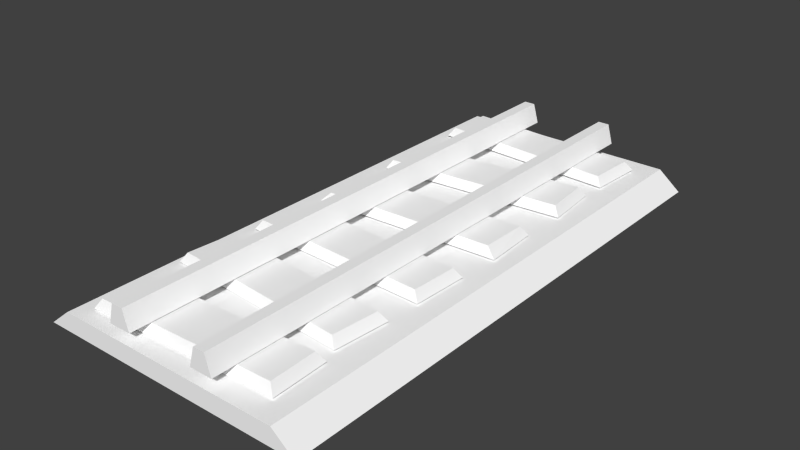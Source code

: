 # Source: rail_flat_straight.blend  (saved by Blender 2.72.0; exported with 4.5.12 LTS)
import bpy
from mathutils import Matrix  # noqa: F401  (used for matrix-valued properties, if any)

bpy.ops.wm.read_factory_settings(use_empty=True)
scene = bpy.context.scene
scene.name = 'Scene'

# ---- collections
col_collection_1 = bpy.data.collections.new('Collection 1'); scene.collection.children.link(col_collection_1)

# ---- materials (node trees are filled in below, after node groups)
mat_rail_set = bpy.data.materials.new('rail_set')
mat_rail_set.alpha_threshold = 0.0
mat_rail_set.use_transparent_shadow = False
mat_rail_set.diffuse_color = (1.0, 1.0, 1.0, 1.0)
mat_rail_set.specular_color = (0.0, 0.0, 0.0)
mat_rail_set.roughness = 0.5

# ---- material node trees

# ---- world
world_world = bpy.data.worlds.new('World'); scene.world = world_world
world_world.color = (0.05088, 0.05088, 0.05088)
world_world.use_sun_shadow = False
world_world.sun_shadow_jitter_overblur = 0.0
world_world.cycles.sampling_method = 'MANUAL'
world_world.cycles.sample_map_resolution = 256

# ---- meshes
me_untitled = bpy.data.meshes.new('Untitled')
me_untitled.from_pydata([(-2.98e-06, 0.0, 2.235e-06), (-1.788e-05, 1.192e-05, 200.0), (8.263, 6.699, 3.725e-06), (8.263, 6.699, 200.0), (91.74, 6.699, 1.714e-05), (91.74, 6.699, 200.0), (100.0, 0.0, 1.863e-05), (100.0, 1.192e-05, 200.0), (31.25, 18.61, 5.96e-06), (35.42, 18.61, 5.96e-06), (37.5, 11.39, 5.96e-06), (29.17, 11.39, 5.96e-06), (31.25, 18.61, 200.0), (35.42, 18.61, 200.0), (37.5, 11.39, 200.0), (29.17, 11.39, 200.0), (62.5, 11.39, 5.96e-06), (62.5, 11.39, 200.0), (64.58, 18.61, 200.0), (64.58, 18.61, 5.96e-06), (68.75, 18.61, 200.0), (68.75, 18.61, 5.96e-06), (70.83, 11.39, 200.0), (70.83, 11.39, 5.96e-06), (17.51, 10.79, 189.5), (84.02, 10.79, 193.2), (84.97, 10.79, 176.0), (18.46, 10.79, 172.2), (14.97, 7.585, 191.3), (85.91, 7.585, 195.1), (87.06, 7.585, 174.2), (16.13, 7.585, 170.4), (18.87, 10.79, 159.7), (85.21, 10.79, 153.7), (83.63, 10.79, 136.5), (17.28, 10.79, 142.5), (16.6, 7.585, 161.5), (87.36, 7.585, 155.5), (85.44, 7.585, 134.7), (14.67, 7.585, 140.7), (17.65, 10.79, 122.0), (84.18, 10.79, 118.7), (82.04, 10.79, 101.5), (17.99, 10.79, 104.7), (15.3, 7.585, 123.9), (86.26, 7.585, 120.5), (85.17, 7.585, 99.6), (14.21, 7.585, 103.0), (17.6, 10.79, 86.11), (84.16, 10.79, 89.04), (84.89, 10.79, 71.8), (18.33, 10.79, 68.88), (15.09, 7.585, 87.95), (86.06, 7.585, 90.86), (86.95, 7.585, 69.96), (15.97, 7.585, 67.05), (18.86, 10.79, 52.76), (85.23, 10.79, 58.52), (86.7, 10.79, 41.33), (20.33, 10.79, 35.57), (16.27, 7.585, 54.59), (87.06, 7.585, 60.34), (88.84, 7.585, 39.5), (18.05, 7.585, 33.75), (18.26, 10.79, 26.78), (84.84, 10.79, 24.55), (84.24, 10.79, 7.311), (17.66, 10.79, 9.542), (15.89, 7.585, 28.61), (86.89, 7.585, 26.38), (86.16, 7.585, 5.481), (15.15, 7.585, 7.71)], [], [(0, 1, 3), (3, 2, 0), (2, 3, 5), (5, 4, 2), (6, 4, 5), (5, 7, 6), (0, 2, 4), (4, 6, 0), (3, 1, 7), (7, 5, 3), (12, 8, 11), (11, 15, 12), (8, 12, 13), (13, 9, 8), (14, 10, 9), (9, 13, 14), (10, 14, 15), (15, 11, 10), (11, 8, 9), (9, 10, 11), (15, 14, 13), (13, 12, 15), (18, 19, 16), (16, 17, 18), (19, 18, 20), (20, 21, 19), (22, 23, 21), (21, 20, 22), (23, 22, 17), (17, 16, 23), (16, 19, 21), (21, 23, 16), (17, 22, 20), (20, 18, 17), (26, 27, 24), (24, 25, 26), (25, 24, 28), (28, 29, 25), (26, 25, 29), (29, 30, 26), (27, 26, 30), (30, 31, 27), (24, 27, 31), (31, 28, 24), (28, 31, 30), (30, 29, 28), (34, 35, 32), (32, 33, 34), (33, 32, 36), (36, 37, 33), (34, 33, 37), (37, 38, 34), (35, 34, 38), (38, 39, 35), (32, 35, 39), (39, 36, 32), (36, 39, 38), (38, 37, 36), (42, 43, 40), (40, 41, 42), (41, 40, 44), (44, 45, 41), (42, 41, 45), (45, 46, 42), (43, 42, 46), (46, 47, 43), (40, 43, 47), (47, 44, 40), (44, 47, 46), (46, 45, 44), (50, 51, 48), (48, 49, 50), (49, 48, 52), (52, 53, 49), (50, 49, 53), (53, 54, 50), (51, 50, 54), (54, 55, 51), (48, 51, 55), (55, 52, 48), (52, 55, 54), (54, 53, 52), (58, 59, 56), (56, 57, 58), (57, 56, 60), (60, 61, 57), (58, 57, 61), (61, 62, 58), (59, 58, 62), (62, 63, 59), (56, 59, 63), (63, 60, 56), (60, 63, 62), (62, 61, 60), (66, 67, 64), (64, 65, 66), (65, 64, 68), (68, 69, 65), (66, 65, 69), (69, 70, 66), (67, 66, 70), (70, 71, 67), (64, 67, 71), (71, 68, 64), (68, 71, 70), (70, 69, 68)])
_k = set([(0, 1), (0, 2), (0, 3), (0, 4), (0, 6), (1, 3), (1, 7), (2, 3), (2, 4), (2, 5), (3, 5), (3, 7), (4, 5), (4, 6), (5, 6), (5, 7), (6, 7), (8, 9), (8, 11), (8, 12), (8, 13), (9, 10), (9, 11), (9, 13), (9, 14), (10, 11), (10, 14), (10, 15), (11, 12), (11, 15), (12, 13), (12, 15), (13, 14), (13, 15), (14, 15), (16, 17), (16, 18), (16, 19), (16, 21), (16, 23), (17, 18), (17, 20), (17, 22), (17, 23), (18, 19), (18, 20), (19, 20), (19, 21), (20, 21), (20, 22), (21, 22), (21, 23), (22, 23), (24, 25), (24, 26), (24, 27), (24, 28), (24, 31), (25, 26), (25, 28), (25, 29), (26, 27), (26, 29), (26, 30), (27, 30), (27, 31), (28, 29), (28, 30), (28, 31), (29, 30), (30, 31), (32, 33), (32, 34), (32, 35), (32, 36), (32, 39), (33, 34), (33, 36), (33, 37), (34, 35), (34, 37), (34, 38), (35, 38), (35, 39), (36, 37), (36, 38), (36, 39), (37, 38), (38, 39), (40, 41), (40, 42), (40, 43), (40, 44), (40, 47), (41, 42), (41, 44), (41, 45), (42, 43), (42, 45), (42, 46), (43, 46), (43, 47), (44, 45), (44, 46), (44, 47), (45, 46), (46, 47), (48, 49), (48, 50), (48, 51), (48, 52), (48, 55), (49, 50), (49, 52), (49, 53), (50, 51), (50, 53), (50, 54), (51, 54), (51, 55), (52, 53), (52, 54), (52, 55), (53, 54), (54, 55), (56, 57), (56, 58), (56, 59), (56, 60), (56, 63), (57, 58), (57, 60), (57, 61), (58, 59), (58, 61), (58, 62), (59, 62), (59, 63), (60, 61), (60, 62), (60, 63), (61, 62), (62, 63), (64, 65), (64, 66), (64, 67), (64, 68), (64, 71), (65, 66), (65, 68), (65, 69), (66, 67), (66, 69), (66, 70), (67, 70), (67, 71), (68, 69), (68, 70), (68, 71), (69, 70), (70, 71)])
me_untitled.attributes.new('sharp_edge', 'BOOLEAN', 'EDGE').data.foreach_set('value', [ (min(e.vertices), max(e.vertices)) in _k for e in me_untitled.edges])
_uv = me_untitled.uv_layers.new(name='UVChannel_1')
_uv.uv.foreach_set('vector', [0.009044, 0.4958, 0.009044, 0.3875, 0.01387, 0.3875, 0.01387, 0.3875, 0.01387, 0.4958, 0.009044, 0.4958, 0.01387, 0.4958, 0.01387, 0.3875, 0.0626, 0.3875, 0.0626, 0.3875, 0.0626, 0.4958, 0.01387, 0.4958, 0.06743, 0.4958, 0.0626, 0.4958, 0.0626, 0.3875, 0.0626, 0.3875, 0.06743, 0.3875, 0.06743, 0.4958, 0.7851, 0.1958, 0.7851, 0.1959, 0.7846, 0.1959, 0.7846, 0.1959, 0.7846, 0.1958, 0.7851, 0.1958, 0.7846, 0.1959, 0.7846, 0.1958, 0.7851, 0.1958, 0.7851, 0.1958, 0.7851, 0.1959, 0.7846, 0.1959, 0.1648, 0.5958, 0.3467, 0.5958, 0.3467, 0.5787, 0.3467, 0.5787, 0.1648, 0.5787, 0.1648, 0.5958, 0.3467, 0.5958, 0.1648, 0.5958, 0.1648, 0.6063, 0.1648, 0.6063, 0.3467, 0.6063, 0.3467, 0.5958, 0.1648, 0.6263, 0.3467, 0.6263, 0.3467, 0.6063, 0.3467, 0.6063, 0.1648, 0.6063, 0.1648, 0.6263, 0.3467, 0.6263, 0.1648, 0.6263, 0.1648, 0.6416, 0.1648, 0.6416, 0.3467, 0.6416, 0.3467, 0.6263, 0.2103, 0.3307, 0.2046, 0.3481, 0.193, 0.3481, 0.193, 0.3481, 0.1871, 0.3307, 0.2103, 0.3307, 0.1871, 0.3307, 0.2103, 0.3307, 0.2046, 0.3481, 0.2046, 0.3481, 0.193, 0.3481, 0.1871, 0.3307, 0.1648, 0.5958, 0.3467, 0.5958, 0.3467, 0.5787, 0.3467, 0.5787, 0.1648, 0.5787, 0.1648, 0.5958, 0.3467, 0.5958, 0.1648, 0.5958, 0.1648, 0.6063, 0.1648, 0.6063, 0.3467, 0.6063, 0.3467, 0.5958, 0.1648, 0.6263, 0.3467, 0.6263, 0.3467, 0.6063, 0.3467, 0.6063, 0.1648, 0.6063, 0.1648, 0.6263, 0.3467, 0.6263, 0.1648, 0.6263, 0.1648, 0.6416, 0.1648, 0.6416, 0.3467, 0.6416, 0.3467, 0.6263, 0.2103, 0.3307, 0.2046, 0.3481, 0.193, 0.3481, 0.193, 0.3481, 0.1871, 0.3307, 0.2103, 0.3307, 0.1871, 0.3307, 0.2103, 0.3307, 0.2046, 0.3481, 0.2046, 0.3481, 0.193, 0.3481, 0.1871, 0.3307, 0.05821, 0.4003, 0.01967, 0.4025, 0.01929, 0.394, 0.01929, 0.394, 0.05762, 0.3922, 0.05821, 0.4003, 0.05762, 0.3922, 0.01929, 0.394, 0.01768, 0.3928, 0.01768, 0.3928, 0.05881, 0.3907, 0.05762, 0.3922, 0.05821, 0.4003, 0.05762, 0.3922, 0.05881, 0.3907, 0.05881, 0.3907, 0.05968, 0.4012, 0.05821, 0.4003, 0.01967, 0.4025, 0.05821, 0.4003, 0.05968, 0.4012, 0.05968, 0.4012, 0.0182, 0.4034, 0.01967, 0.4025, 0.01929, 0.394, 0.01967, 0.4025, 0.0182, 0.4034, 0.0182, 0.4034, 0.01768, 0.3928, 0.01929, 0.394, 0.701, 0.07196, 0.701, 0.07238, 0.6996, 0.0723, 0.6996, 0.0723, 0.6996, 0.07188, 0.701, 0.07196, 0.05755, 0.4219, 0.01915, 0.4187, 0.01984, 0.4101, 0.01984, 0.4101, 0.05834, 0.4134, 0.05755, 0.4219, 0.05834, 0.4134, 0.01984, 0.4101, 0.01857, 0.409, 0.01857, 0.409, 0.05992, 0.4119, 0.05834, 0.4134, 0.05755, 0.4219, 0.05834, 0.4134, 0.05992, 0.4119, 0.05992, 0.4119, 0.05886, 0.4228, 0.05755, 0.4219, 0.01915, 0.4187, 0.05755, 0.4219, 0.05886, 0.4228, 0.05886, 0.4228, 0.01772, 0.4199, 0.01915, 0.4187, 0.01984, 0.4101, 0.01915, 0.4187, 0.01772, 0.4199, 0.01772, 0.4199, 0.01857, 0.409, 0.01984, 0.4101, 0.701, 0.07256, 0.701, 0.07298, 0.6996, 0.0731, 0.6996, 0.0731, 0.6996, 0.07268, 0.701, 0.07256, 0.05713, 0.4406, 0.01875, 0.4393, 0.01914, 0.4306, 0.01914, 0.4306, 0.05764, 0.432, 0.05713, 0.4406, 0.05764, 0.432, 0.01914, 0.4306, 0.0177, 0.4293, 0.0177, 0.4293, 0.05908, 0.4311, 0.05764, 0.432, 0.05713, 0.4406, 0.05764, 0.432, 0.05908, 0.4311, 0.05908, 0.4311, 0.05853, 0.4421, 0.05713, 0.4406, 0.01875, 0.4393, 0.05713, 0.4406, 0.05853, 0.4421, 0.05853, 0.4421, 0.0172, 0.4401, 0.01875, 0.4393, 0.01914, 0.4306, 0.01875, 0.4393, 0.0172, 0.4401, 0.0172, 0.4401, 0.0177, 0.4293, 0.01914, 0.4306, 0.701, 0.07332, 0.701, 0.07375, 0.6996, 0.07382, 0.6996, 0.07382, 0.6996, 0.07339, 0.701, 0.07332, 0.05806, 0.4568, 0.01929, 0.4583, 0.01919, 0.4498, 0.01919, 0.4498, 0.05786, 0.4485, 0.05806, 0.4568, 0.05786, 0.4485, 0.01919, 0.4498, 0.01756, 0.4486, 0.01756, 0.4486, 0.05906, 0.447, 0.05786, 0.4485, 0.05806, 0.4568, 0.05786, 0.4485, 0.05906, 0.447, 0.05906, 0.447, 0.05927, 0.4581, 0.05806, 0.4568, 0.01929, 0.4583, 0.05806, 0.4568, 0.05927, 0.4581, 0.05927, 0.4581, 0.0181, 0.4594, 0.01929, 0.4583, 0.01919, 0.4498, 0.01929, 0.4583, 0.0181, 0.4594, 0.0181, 0.4594, 0.01756, 0.4486, 0.01919, 0.4498, 0.701, 0.07405, 0.701, 0.07448, 0.6996, 0.07442, 0.6996, 0.07442, 0.6996, 0.07399, 0.701, 0.07405, 0.05922, 0.4736, 0.02115, 0.4761, 0.02061, 0.4678, 0.02061, 0.4678, 0.05865, 0.4649, 0.05922, 0.4736, 0.05865, 0.4649, 0.02061, 0.4678, 0.01887, 0.4668, 0.01887, 0.4668, 0.06006, 0.4636, 0.05865, 0.4649, 0.05922, 0.4736, 0.05865, 0.4649, 0.06006, 0.4636, 0.06006, 0.4636, 0.06078, 0.4743, 0.05922, 0.4736, 0.02115, 0.4761, 0.05922, 0.4736, 0.06078, 0.4743, 0.06078, 0.4743, 0.01963, 0.4773, 0.02115, 0.4761, 0.02061, 0.4678, 0.02115, 0.4761, 0.01963, 0.4773, 0.01963, 0.4773, 0.01887, 0.4668, 0.02061, 0.4678, 0.701, 0.07473, 0.7009, 0.07515, 0.6995, 0.07504, 0.6995, 0.07504, 0.6996, 0.07461, 0.701, 0.07473, 0.0577, 0.4918, 0.01932, 0.4909, 0.01987, 0.4823, 0.01987, 0.4823, 0.05835, 0.4836, 0.0577, 0.4918, 0.05835, 0.4836, 0.01987, 0.4823, 0.01824, 0.4812, 0.01824, 0.4812, 0.06003, 0.4821, 0.05835, 0.4836, 0.0577, 0.4918, 0.05835, 0.4836, 0.06003, 0.4821, 0.06003, 0.4821, 0.05902, 0.493, 0.0577, 0.4918, 0.01932, 0.4909, 0.0577, 0.4918, 0.05902, 0.493, 0.05902, 0.493, 0.01803, 0.4921, 0.01932, 0.4909, 0.01987, 0.4823, 0.01932, 0.4909, 0.01803, 0.4921, 0.01803, 0.4921, 0.01824, 0.4812, 0.01987, 0.4823, 0.701, 0.07526, 0.701, 0.07568, 0.6996, 0.07573, 0.6996, 0.07573, 0.6996, 0.0753, 0.701, 0.07526])
me_untitled.materials.append(mat_rail_set)
me_untitled.use_remesh_preserve_volume = False
me_untitled.use_remesh_preserve_attributes = False
me_untitled.use_mirror_vertex_groups = False
me_untitled.update()

# ---- objects
ob_rail_flat_straight = bpy.data.objects.new('rail_flat_straight', me_untitled)

# ---- transforms, parenting, visibility, modifiers, constraints
ob_rail_flat_straight.location = (2.5, -5.0, 0.0)
ob_rail_flat_straight.rotation_euler = (1.571, -0.0, 3.142)
ob_rail_flat_straight.scale = (0.05, 0.05, 0.05)
ob_rail_flat_straight.color = (0.8, 0.8, 0.8, 1.0)
ob_rail_flat_straight.lineart.crease_threshold = 0.0

# ---- collection membership
col_collection_1.objects.link(ob_rail_flat_straight)

# ---- scene / render settings (as saved in the file)
scene.frame_start = 1; scene.frame_end = 250; scene.frame_set(1)
scene.render.engine = 'BLENDER_EEVEE_NEXT'
scene.render.resolution_percentage = 50
scene.render.dither_intensity = 0.0
scene.cycles.use_denoising = False
scene.cycles.samples = 10
scene.cycles.sampling_pattern = 'TABULATED_SOBOL'
scene.cycles.light_sampling_threshold = 0.0
scene.cycles.use_adaptive_sampling = False
scene.cycles.use_light_tree = False
scene.cycles.blur_glossy = 0.0
scene.cycles.pixel_filter_type = 'GAUSSIAN'
scene.cycles.sample_clamp_indirect = 0.0
scene.view_settings.view_transform = 'Standard'
bpy.context.view_layer.update()

# ---- added for rendering (the .blend has no active camera and no usable light): camera, sun
cam_auto = bpy.data.cameras.new('AutoCamera')
cam_auto.lens = 50.0
cam_auto.sensor_width = 36.0
cam_auto.clip_end = 1000.0
ob_auto_camera = bpy.data.objects.new('AutoCamera', cam_auto)
scene.collection.objects.link(ob_auto_camera)
ob_auto_camera.location = (10.3801, -12.4561, 8.76928)
ob_auto_camera.rotation_euler = (1.09748, -7.21219e-08, 0.694738)
scene.camera = ob_auto_camera
light_auto_sun = bpy.data.lights.new('AutoSun', 'SUN')
light_auto_sun.energy = 3.0
light_auto_sun.angle = 0.0523599
ob_auto_sun = bpy.data.objects.new('AutoSun', light_auto_sun)
scene.collection.objects.link(ob_auto_sun)
ob_auto_sun.rotation_euler = (0.872665, 0.174533, 0.523599)
bpy.context.view_layer.update()
